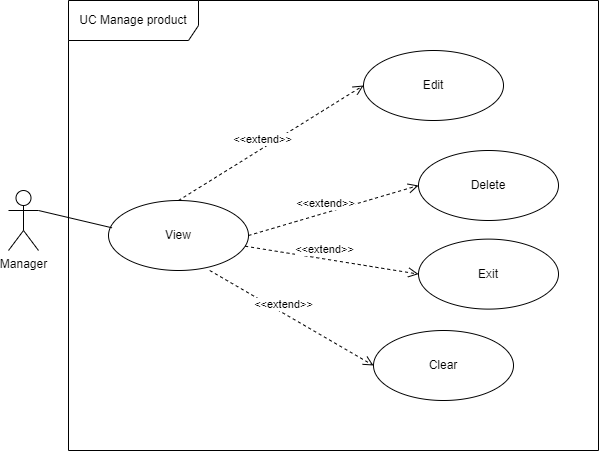

The diagram above was exported from draw.io. Its source (the exported page's mxGraphModel, read from the mxfile embedded in the PNG):
<mxGraphModel dx="2594" dy="3073" grid="1" gridSize="10" guides="1" tooltips="1" connect="1" arrows="1" fold="1" page="1" pageScale="1" pageWidth="850" pageHeight="1100" math="0" shadow="0">
  <root>
    <mxCell id="0" />
    <mxCell id="1" parent="0" />
    <mxCell id="2" value="UC Manage product" style="shape=umlFrame;whiteSpace=wrap;html=1;pointerEvents=0;width=130;height=40;" vertex="1" parent="1">
      <mxGeometry x="1480" y="-570" width="530" height="450" as="geometry" />
    </mxCell>
    <mxCell id="3" value="Manager" style="shape=umlActor;verticalLabelPosition=bottom;verticalAlign=top;html=1;" vertex="1" parent="1">
      <mxGeometry x="1420" y="-380" width="30" height="60" as="geometry" />
    </mxCell>
    <mxCell id="4" value="Delete" style="ellipse;whiteSpace=wrap;html=1;" vertex="1" parent="1">
      <mxGeometry x="1830" y="-420" width="140" height="70" as="geometry" />
    </mxCell>
    <mxCell id="5" value="Edit" style="ellipse;whiteSpace=wrap;html=1;" vertex="1" parent="1">
      <mxGeometry x="1775" y="-520" width="140" height="70" as="geometry" />
    </mxCell>
    <mxCell id="6" value="View" style="ellipse;whiteSpace=wrap;html=1;" vertex="1" parent="1">
      <mxGeometry x="1520" y="-370" width="140" height="70" as="geometry" />
    </mxCell>
    <mxCell id="7" value="&amp;lt;&amp;lt;extend&amp;gt;&amp;gt;" style="html=1;verticalAlign=bottom;endArrow=open;dashed=1;endSize=8;curved=0;rounded=0;entryX=0;entryY=0.5;entryDx=0;entryDy=0;exitX=0.5;exitY=0;exitDx=0;exitDy=0;" edge="1" source="6" target="5" parent="1">
      <mxGeometry x="-0.0909" relative="1" as="geometry">
        <mxPoint x="2103.39" y="-380" as="sourcePoint" />
        <mxPoint x="2083.43" y="-335" as="targetPoint" />
        <mxPoint as="offset" />
      </mxGeometry>
    </mxCell>
    <mxCell id="8" value="&amp;lt;&amp;lt;extend&amp;gt;&amp;gt;" style="html=1;verticalAlign=bottom;endArrow=open;dashed=1;endSize=8;curved=0;rounded=0;entryX=0;entryY=0.5;entryDx=0;entryDy=0;exitX=1;exitY=0.5;exitDx=0;exitDy=0;" edge="1" source="6" target="4" parent="1">
      <mxGeometry x="-0.0909" relative="1" as="geometry">
        <mxPoint x="2073.602933709529" y="-342.5413004827301" as="sourcePoint" />
        <mxPoint x="2091.43" y="-349" as="targetPoint" />
        <mxPoint as="offset" />
      </mxGeometry>
    </mxCell>
    <mxCell id="9" value="Clear" style="ellipse;whiteSpace=wrap;html=1;" vertex="1" parent="1">
      <mxGeometry x="1785" y="-240" width="140" height="70" as="geometry" />
    </mxCell>
    <mxCell id="10" value="&amp;lt;&amp;lt;extend&amp;gt;&amp;gt;" style="html=1;verticalAlign=bottom;endArrow=open;dashed=1;endSize=8;curved=0;rounded=0;entryX=0;entryY=0.5;entryDx=0;entryDy=0;exitX=0.723;exitY=1;exitDx=0;exitDy=0;exitPerimeter=0;" edge="1" source="6" target="9" parent="1">
      <mxGeometry x="-0.0909" relative="1" as="geometry">
        <mxPoint x="2119.9964463353303" y="-312.01944299046545" as="sourcePoint" />
        <mxPoint x="1656.68" y="-347" as="targetPoint" />
        <mxPoint as="offset" />
      </mxGeometry>
    </mxCell>
    <mxCell id="11" value="Exit" style="ellipse;whiteSpace=wrap;html=1;" vertex="1" parent="1">
      <mxGeometry x="1830" y="-331.39" width="140" height="70" as="geometry" />
    </mxCell>
    <mxCell id="12" value="&amp;lt;&amp;lt;extend&amp;gt;&amp;gt;" style="html=1;verticalAlign=bottom;endArrow=open;dashed=1;endSize=8;curved=0;rounded=0;entryX=0;entryY=0.5;entryDx=0;entryDy=0;" edge="1" source="6" target="11" parent="1">
      <mxGeometry x="-0.0909" relative="1" as="geometry">
        <mxPoint x="2093.5381420333874" y="-320.4500381434127" as="sourcePoint" />
        <mxPoint x="2245.18" y="-235" as="targetPoint" />
        <mxPoint as="offset" />
      </mxGeometry>
    </mxCell>
    <mxCell id="13" value="" style="endArrow=none;html=1;rounded=0;entryX=0.025;entryY=0.39;entryDx=0;entryDy=0;entryPerimeter=0;" edge="1" target="6" parent="1">
      <mxGeometry width="50" height="50" relative="1" as="geometry">
        <mxPoint x="1450" y="-360" as="sourcePoint" />
        <mxPoint x="1640" y="-325" as="targetPoint" />
      </mxGeometry>
    </mxCell>
  </root>
</mxGraphModel>